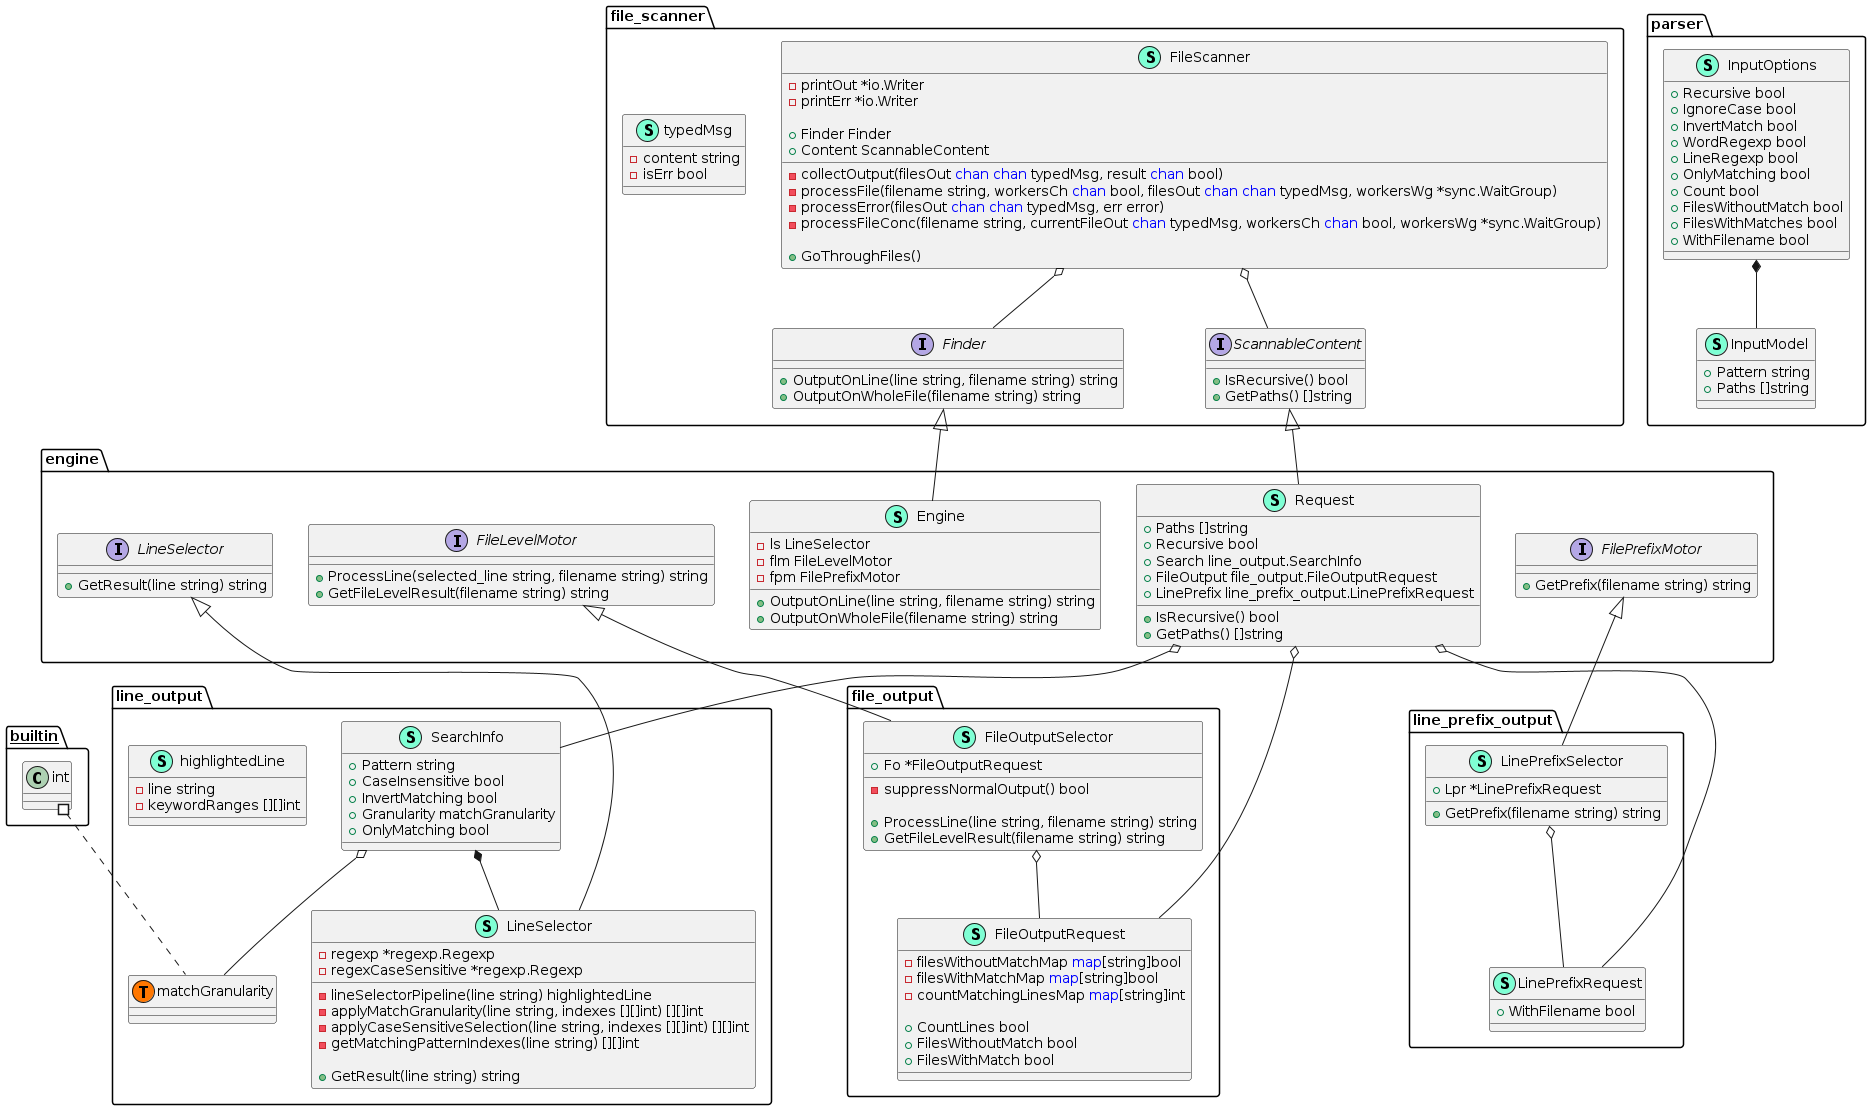

The diagram above was rendered by PlantUML. Its source (embedded in the PNG):
@startuml
namespace engine {
    class Engine << (S,Aquamarine) >> {
        - ls LineSelector
        - flm FileLevelMotor
        - fpm FilePrefixMotor

        + OutputOnLine(line string, filename string) string
        + OutputOnWholeFile(filename string) string

    }
    interface FileLevelMotor  {
        + ProcessLine(selected_line string, filename string) string
        + GetFileLevelResult(filename string) string

    }
    interface FilePrefixMotor  {
        + GetPrefix(filename string) string

    }
    interface LineSelector  {
        + GetResult(line string) string

    }
    class Request << (S,Aquamarine) >> {
        + Paths []string
        + Recursive bool
        + Search line_output.SearchInfo
        + FileOutput file_output.FileOutputRequest
        + LinePrefix line_prefix_output.LinePrefixRequest

        + IsRecursive() bool
        + GetPaths() []string

    }
}

"file_scanner.Finder" <|-- "engine.Engine"
"file_scanner.ScannableContent" <|-- "engine.Request"

"engine.Request" o-- "file_output.FileOutputRequest"
"engine.Request" o-- "line_output.SearchInfo"
"engine.Request" o-- "line_prefix_output.LinePrefixRequest"

namespace file_output {
    class FileOutputRequest << (S,Aquamarine) >> {
        - filesWithoutMatchMap <font color=blue>map</font>[string]bool
        - filesWithMatchMap <font color=blue>map</font>[string]bool
        - countMatchingLinesMap <font color=blue>map</font>[string]int

        + CountLines bool
        + FilesWithoutMatch bool
        + FilesWithMatch bool

    }
    class FileOutputSelector << (S,Aquamarine) >> {
        + Fo *FileOutputRequest

        - suppressNormalOutput() bool

        + ProcessLine(line string, filename string) string
        + GetFileLevelResult(filename string) string

    }
}

"engine.FileLevelMotor" <|-- "file_output.FileOutputSelector"

"file_output.FileOutputSelector" o-- "file_output.FileOutputRequest"

namespace file_scanner {
    class FileScanner << (S,Aquamarine) >> {
        - printOut *io.Writer
        - printErr *io.Writer

        + Finder Finder
        + Content ScannableContent

        - collectOutput(filesOut <font color=blue>chan</font> <font color=blue>chan</font> typedMsg, result <font color=blue>chan</font> bool) 
        - processFile(filename string, workersCh <font color=blue>chan</font> bool, filesOut <font color=blue>chan</font> <font color=blue>chan</font> typedMsg, workersWg *sync.WaitGroup) 
        - processError(filesOut <font color=blue>chan</font> <font color=blue>chan</font> typedMsg, err error) 
        - processFileConc(filename string, currentFileOut <font color=blue>chan</font> typedMsg, workersCh <font color=blue>chan</font> bool, workersWg *sync.WaitGroup) 

        + GoThroughFiles() 

    }
    interface Finder  {
        + OutputOnLine(line string, filename string) string
        + OutputOnWholeFile(filename string) string

    }
    interface ScannableContent  {
        + IsRecursive() bool
        + GetPaths() []string

    }
    class typedMsg << (S,Aquamarine) >> {
        - content string
        - isErr bool

    }
}


"file_scanner.FileScanner" o-- "file_scanner.Finder"
"file_scanner.FileScanner" o-- "file_scanner.ScannableContent"

namespace line_output {
    class LineSelector << (S,Aquamarine) >> {
        - regexp *regexp.Regexp
        - regexCaseSensitive *regexp.Regexp

        - lineSelectorPipeline(line string) highlightedLine
        - applyMatchGranularity(line string, indexes [][]int) [][]int
        - applyCaseSensitiveSelection(line string, indexes [][]int) [][]int
        - getMatchingPatternIndexes(line string) [][]int

        + GetResult(line string) string

    }
    class SearchInfo << (S,Aquamarine) >> {
        + Pattern string
        + CaseInsensitive bool
        + InvertMatching bool
        + Granularity matchGranularity
        + OnlyMatching bool

    }
    class highlightedLine << (S,Aquamarine) >> {
        - line string
        - keywordRanges [][]int

    }
    class line_output.matchGranularity << (T, #FF7700) >>  {
    }
}
"line_output.SearchInfo" *-- "line_output.LineSelector"

"engine.LineSelector" <|-- "line_output.LineSelector"

"line_output.SearchInfo" o-- "line_output.matchGranularity"

namespace line_prefix_output {
    class LinePrefixRequest << (S,Aquamarine) >> {
        + WithFilename bool

    }
    class LinePrefixSelector << (S,Aquamarine) >> {
        + Lpr *LinePrefixRequest

        + GetPrefix(filename string) string

    }
}

"engine.FilePrefixMotor" <|-- "line_prefix_output.LinePrefixSelector"

"line_prefix_output.LinePrefixSelector" o-- "line_prefix_output.LinePrefixRequest"

namespace parser {
    class InputModel << (S,Aquamarine) >> {
        + Pattern string
        + Paths []string

    }
    class InputOptions << (S,Aquamarine) >> {
        + Recursive bool
        + IgnoreCase bool
        + InvertMatch bool
        + WordRegexp bool
        + LineRegexp bool
        + OnlyMatching bool
        + Count bool
        + FilesWithoutMatch bool
        + FilesWithMatches bool
        + WithFilename bool

    }
}
"parser.InputOptions" *-- "parser.InputModel"



"__builtin__.int" #.. "line_output.matchGranularity"
@enduml